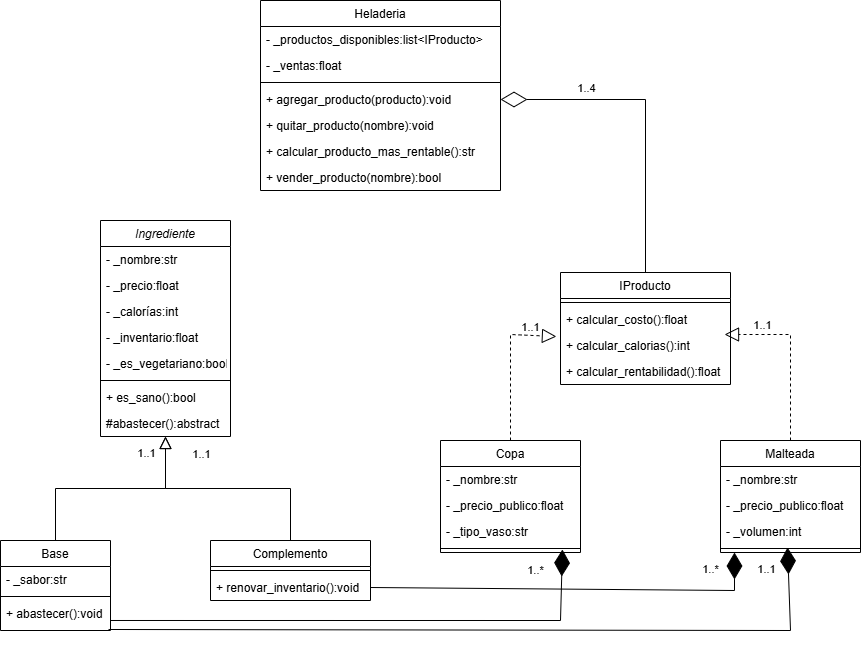

The diagram above was exported from draw.io. Its source (the exported page's mxGraphModel, read from the mxfile embedded in the PNG):
<mxGraphModel dx="2261" dy="1955" grid="1" gridSize="10" guides="1" tooltips="1" connect="1" arrows="1" fold="1" page="1" pageScale="1" pageWidth="827" pageHeight="1169" math="0" shadow="0">
  <root>
    <mxCell id="WIyWlLk6GJQsqaUBKTNV-0" />
    <mxCell id="WIyWlLk6GJQsqaUBKTNV-1" parent="WIyWlLk6GJQsqaUBKTNV-0" />
    <mxCell id="zkfFHV4jXpPFQw0GAbJ--0" value="Ingrediente" style="swimlane;fontStyle=2;align=center;verticalAlign=top;childLayout=stackLayout;horizontal=1;startSize=26;horizontalStack=0;resizeParent=1;resizeLast=0;collapsible=1;marginBottom=0;rounded=0;shadow=0;strokeWidth=1;" parent="WIyWlLk6GJQsqaUBKTNV-1" vertex="1">
      <mxGeometry x="-170" y="30" width="130" height="216" as="geometry">
        <mxRectangle x="230" y="140" width="160" height="26" as="alternateBounds" />
      </mxGeometry>
    </mxCell>
    <mxCell id="zkfFHV4jXpPFQw0GAbJ--1" value="- _nombre:str" style="text;align=left;verticalAlign=top;spacingLeft=4;spacingRight=4;overflow=hidden;rotatable=0;points=[[0,0.5],[1,0.5]];portConstraint=eastwest;" parent="zkfFHV4jXpPFQw0GAbJ--0" vertex="1">
      <mxGeometry y="26" width="130" height="26" as="geometry" />
    </mxCell>
    <mxCell id="zkfFHV4jXpPFQw0GAbJ--2" value="- _precio:float" style="text;align=left;verticalAlign=top;spacingLeft=4;spacingRight=4;overflow=hidden;rotatable=0;points=[[0,0.5],[1,0.5]];portConstraint=eastwest;rounded=0;shadow=0;html=0;" parent="zkfFHV4jXpPFQw0GAbJ--0" vertex="1">
      <mxGeometry y="52" width="130" height="26" as="geometry" />
    </mxCell>
    <mxCell id="zkfFHV4jXpPFQw0GAbJ--3" value="- _calorías:int" style="text;align=left;verticalAlign=top;spacingLeft=4;spacingRight=4;overflow=hidden;rotatable=0;points=[[0,0.5],[1,0.5]];portConstraint=eastwest;rounded=0;shadow=0;html=0;" parent="zkfFHV4jXpPFQw0GAbJ--0" vertex="1">
      <mxGeometry y="78" width="130" height="26" as="geometry" />
    </mxCell>
    <mxCell id="mGtaqn2CsTNupbFOTqzZ-0" value="- _inventario:float" style="text;align=left;verticalAlign=top;spacingLeft=4;spacingRight=4;overflow=hidden;rotatable=0;points=[[0,0.5],[1,0.5]];portConstraint=eastwest;rounded=0;shadow=0;html=0;" vertex="1" parent="zkfFHV4jXpPFQw0GAbJ--0">
      <mxGeometry y="104" width="130" height="26" as="geometry" />
    </mxCell>
    <mxCell id="mGtaqn2CsTNupbFOTqzZ-1" value="- _es_vegetariano:bool" style="text;align=left;verticalAlign=top;spacingLeft=4;spacingRight=4;overflow=hidden;rotatable=0;points=[[0,0.5],[1,0.5]];portConstraint=eastwest;rounded=0;shadow=0;html=0;" vertex="1" parent="zkfFHV4jXpPFQw0GAbJ--0">
      <mxGeometry y="130" width="130" height="26" as="geometry" />
    </mxCell>
    <mxCell id="zkfFHV4jXpPFQw0GAbJ--4" value="" style="line;html=1;strokeWidth=1;align=left;verticalAlign=middle;spacingTop=-1;spacingLeft=3;spacingRight=3;rotatable=0;labelPosition=right;points=[];portConstraint=eastwest;" parent="zkfFHV4jXpPFQw0GAbJ--0" vertex="1">
      <mxGeometry y="156" width="130" height="8" as="geometry" />
    </mxCell>
    <mxCell id="zkfFHV4jXpPFQw0GAbJ--5" value="+ es_sano():bool&#10;" style="text;align=left;verticalAlign=top;spacingLeft=4;spacingRight=4;overflow=hidden;rotatable=0;points=[[0,0.5],[1,0.5]];portConstraint=eastwest;" parent="zkfFHV4jXpPFQw0GAbJ--0" vertex="1">
      <mxGeometry y="164" width="130" height="26" as="geometry" />
    </mxCell>
    <mxCell id="mGtaqn2CsTNupbFOTqzZ-3" value="#abastecer():abstract&#10;" style="text;align=left;verticalAlign=top;spacingLeft=4;spacingRight=4;overflow=hidden;rotatable=0;points=[[0,0.5],[1,0.5]];portConstraint=eastwest;" vertex="1" parent="zkfFHV4jXpPFQw0GAbJ--0">
      <mxGeometry y="190" width="130" height="26" as="geometry" />
    </mxCell>
    <mxCell id="zkfFHV4jXpPFQw0GAbJ--6" value="Base" style="swimlane;fontStyle=0;align=center;verticalAlign=top;childLayout=stackLayout;horizontal=1;startSize=26;horizontalStack=0;resizeParent=1;resizeLast=0;collapsible=1;marginBottom=0;rounded=0;shadow=0;strokeWidth=1;" parent="WIyWlLk6GJQsqaUBKTNV-1" vertex="1">
      <mxGeometry x="-270" y="350" width="110" height="90" as="geometry">
        <mxRectangle x="130" y="380" width="160" height="26" as="alternateBounds" />
      </mxGeometry>
    </mxCell>
    <mxCell id="zkfFHV4jXpPFQw0GAbJ--7" value="- _sabor:str" style="text;align=left;verticalAlign=top;spacingLeft=4;spacingRight=4;overflow=hidden;rotatable=0;points=[[0,0.5],[1,0.5]];portConstraint=eastwest;" parent="zkfFHV4jXpPFQw0GAbJ--6" vertex="1">
      <mxGeometry y="26" width="110" height="26" as="geometry" />
    </mxCell>
    <mxCell id="zkfFHV4jXpPFQw0GAbJ--9" value="" style="line;html=1;strokeWidth=1;align=left;verticalAlign=middle;spacingTop=-1;spacingLeft=3;spacingRight=3;rotatable=0;labelPosition=right;points=[];portConstraint=eastwest;" parent="zkfFHV4jXpPFQw0GAbJ--6" vertex="1">
      <mxGeometry y="52" width="110" height="8" as="geometry" />
    </mxCell>
    <mxCell id="zkfFHV4jXpPFQw0GAbJ--11" value="+ abastecer():void&#10;" style="text;align=left;verticalAlign=top;spacingLeft=4;spacingRight=4;overflow=hidden;rotatable=0;points=[[0,0.5],[1,0.5]];portConstraint=eastwest;" parent="zkfFHV4jXpPFQw0GAbJ--6" vertex="1">
      <mxGeometry y="60" width="110" height="26" as="geometry" />
    </mxCell>
    <mxCell id="zkfFHV4jXpPFQw0GAbJ--12" value="" style="endArrow=block;endSize=10;endFill=0;shadow=0;strokeWidth=1;rounded=0;curved=0;edgeStyle=elbowEdgeStyle;elbow=vertical;" parent="WIyWlLk6GJQsqaUBKTNV-1" source="zkfFHV4jXpPFQw0GAbJ--6" target="zkfFHV4jXpPFQw0GAbJ--0" edge="1">
      <mxGeometry width="160" relative="1" as="geometry">
        <mxPoint x="-190" y="193" as="sourcePoint" />
        <mxPoint x="-190" y="193" as="targetPoint" />
      </mxGeometry>
    </mxCell>
    <mxCell id="zkfFHV4jXpPFQw0GAbJ--13" value="Complemento" style="swimlane;fontStyle=0;align=center;verticalAlign=top;childLayout=stackLayout;horizontal=1;startSize=26;horizontalStack=0;resizeParent=1;resizeLast=0;collapsible=1;marginBottom=0;rounded=0;shadow=0;strokeWidth=1;" parent="WIyWlLk6GJQsqaUBKTNV-1" vertex="1">
      <mxGeometry x="-60" y="350" width="160" height="60" as="geometry">
        <mxRectangle x="340" y="380" width="170" height="26" as="alternateBounds" />
      </mxGeometry>
    </mxCell>
    <mxCell id="zkfFHV4jXpPFQw0GAbJ--15" value="" style="line;html=1;strokeWidth=1;align=left;verticalAlign=middle;spacingTop=-1;spacingLeft=3;spacingRight=3;rotatable=0;labelPosition=right;points=[];portConstraint=eastwest;" parent="zkfFHV4jXpPFQw0GAbJ--13" vertex="1">
      <mxGeometry y="26" width="160" height="8" as="geometry" />
    </mxCell>
    <mxCell id="mGtaqn2CsTNupbFOTqzZ-4" value="+ renovar_inventario():void&#10;" style="text;align=left;verticalAlign=top;spacingLeft=4;spacingRight=4;overflow=hidden;rotatable=0;points=[[0,0.5],[1,0.5]];portConstraint=eastwest;" vertex="1" parent="zkfFHV4jXpPFQw0GAbJ--13">
      <mxGeometry y="34" width="160" height="26" as="geometry" />
    </mxCell>
    <mxCell id="zkfFHV4jXpPFQw0GAbJ--16" value="" style="endArrow=block;endSize=10;endFill=0;shadow=0;strokeWidth=1;rounded=0;curved=0;edgeStyle=elbowEdgeStyle;elbow=vertical;" parent="WIyWlLk6GJQsqaUBKTNV-1" source="zkfFHV4jXpPFQw0GAbJ--13" target="zkfFHV4jXpPFQw0GAbJ--0" edge="1">
      <mxGeometry width="160" relative="1" as="geometry">
        <mxPoint x="-180" y="363" as="sourcePoint" />
        <mxPoint x="-80" y="261" as="targetPoint" />
      </mxGeometry>
    </mxCell>
    <mxCell id="mGtaqn2CsTNupbFOTqzZ-5" value="1..1" style="edgeLabel;html=1;align=center;verticalAlign=middle;resizable=0;points=[];" vertex="1" connectable="0" parent="zkfFHV4jXpPFQw0GAbJ--16">
      <mxGeometry x="0.7009" y="2" relative="1" as="geometry">
        <mxPoint x="-18" y="-18" as="offset" />
      </mxGeometry>
    </mxCell>
    <mxCell id="zkfFHV4jXpPFQw0GAbJ--17" value="IProducto" style="swimlane;fontStyle=0;align=center;verticalAlign=top;childLayout=stackLayout;horizontal=1;startSize=26;horizontalStack=0;resizeParent=1;resizeLast=0;collapsible=1;marginBottom=0;rounded=0;shadow=0;strokeWidth=1;" parent="WIyWlLk6GJQsqaUBKTNV-1" vertex="1">
      <mxGeometry x="290" y="82" width="170" height="112" as="geometry">
        <mxRectangle x="550" y="140" width="160" height="26" as="alternateBounds" />
      </mxGeometry>
    </mxCell>
    <mxCell id="zkfFHV4jXpPFQw0GAbJ--23" value="" style="line;html=1;strokeWidth=1;align=left;verticalAlign=middle;spacingTop=-1;spacingLeft=3;spacingRight=3;rotatable=0;labelPosition=right;points=[];portConstraint=eastwest;" parent="zkfFHV4jXpPFQw0GAbJ--17" vertex="1">
      <mxGeometry y="26" width="170" height="8" as="geometry" />
    </mxCell>
    <mxCell id="zkfFHV4jXpPFQw0GAbJ--24" value="+ calcular_costo():float&#10;" style="text;align=left;verticalAlign=top;spacingLeft=4;spacingRight=4;overflow=hidden;rotatable=0;points=[[0,0.5],[1,0.5]];portConstraint=eastwest;" parent="zkfFHV4jXpPFQw0GAbJ--17" vertex="1">
      <mxGeometry y="34" width="170" height="26" as="geometry" />
    </mxCell>
    <mxCell id="zkfFHV4jXpPFQw0GAbJ--25" value="+ calcular_calorias():int" style="text;align=left;verticalAlign=top;spacingLeft=4;spacingRight=4;overflow=hidden;rotatable=0;points=[[0,0.5],[1,0.5]];portConstraint=eastwest;" parent="zkfFHV4jXpPFQw0GAbJ--17" vertex="1">
      <mxGeometry y="60" width="170" height="26" as="geometry" />
    </mxCell>
    <mxCell id="mGtaqn2CsTNupbFOTqzZ-8" value="+ calcular_rentabilidad():float" style="text;align=left;verticalAlign=top;spacingLeft=4;spacingRight=4;overflow=hidden;rotatable=0;points=[[0,0.5],[1,0.5]];portConstraint=eastwest;" vertex="1" parent="zkfFHV4jXpPFQw0GAbJ--17">
      <mxGeometry y="86" width="170" height="26" as="geometry" />
    </mxCell>
    <mxCell id="mGtaqn2CsTNupbFOTqzZ-7" value="1..1" style="edgeLabel;html=1;align=center;verticalAlign=middle;resizable=0;points=[];" vertex="1" connectable="0" parent="WIyWlLk6GJQsqaUBKTNV-1">
      <mxGeometry x="-100" y="272" as="geometry">
        <mxPoint x="30" y="-9" as="offset" />
      </mxGeometry>
    </mxCell>
    <mxCell id="mGtaqn2CsTNupbFOTqzZ-9" value="Copa" style="swimlane;fontStyle=0;align=center;verticalAlign=top;childLayout=stackLayout;horizontal=1;startSize=26;horizontalStack=0;resizeParent=1;resizeLast=0;collapsible=1;marginBottom=0;rounded=0;shadow=0;strokeWidth=1;" vertex="1" parent="WIyWlLk6GJQsqaUBKTNV-1">
      <mxGeometry x="170" y="250" width="140" height="112" as="geometry">
        <mxRectangle x="130" y="380" width="160" height="26" as="alternateBounds" />
      </mxGeometry>
    </mxCell>
    <mxCell id="mGtaqn2CsTNupbFOTqzZ-10" value="- _nombre:str" style="text;align=left;verticalAlign=top;spacingLeft=4;spacingRight=4;overflow=hidden;rotatable=0;points=[[0,0.5],[1,0.5]];portConstraint=eastwest;" vertex="1" parent="mGtaqn2CsTNupbFOTqzZ-9">
      <mxGeometry y="26" width="140" height="26" as="geometry" />
    </mxCell>
    <mxCell id="mGtaqn2CsTNupbFOTqzZ-14" value="- _precio_publico:float" style="text;align=left;verticalAlign=top;spacingLeft=4;spacingRight=4;overflow=hidden;rotatable=0;points=[[0,0.5],[1,0.5]];portConstraint=eastwest;" vertex="1" parent="mGtaqn2CsTNupbFOTqzZ-9">
      <mxGeometry y="52" width="140" height="26" as="geometry" />
    </mxCell>
    <mxCell id="mGtaqn2CsTNupbFOTqzZ-13" value="- _tipo_vaso:str" style="text;align=left;verticalAlign=top;spacingLeft=4;spacingRight=4;overflow=hidden;rotatable=0;points=[[0,0.5],[1,0.5]];portConstraint=eastwest;" vertex="1" parent="mGtaqn2CsTNupbFOTqzZ-9">
      <mxGeometry y="78" width="140" height="26" as="geometry" />
    </mxCell>
    <mxCell id="mGtaqn2CsTNupbFOTqzZ-11" value="" style="line;html=1;strokeWidth=1;align=left;verticalAlign=middle;spacingTop=-1;spacingLeft=3;spacingRight=3;rotatable=0;labelPosition=right;points=[];portConstraint=eastwest;" vertex="1" parent="mGtaqn2CsTNupbFOTqzZ-9">
      <mxGeometry y="104" width="140" height="8" as="geometry" />
    </mxCell>
    <mxCell id="mGtaqn2CsTNupbFOTqzZ-15" value="Malteada" style="swimlane;fontStyle=0;align=center;verticalAlign=top;childLayout=stackLayout;horizontal=1;startSize=26;horizontalStack=0;resizeParent=1;resizeLast=0;collapsible=1;marginBottom=0;rounded=0;shadow=0;strokeWidth=1;" vertex="1" parent="WIyWlLk6GJQsqaUBKTNV-1">
      <mxGeometry x="450" y="250" width="140" height="112" as="geometry">
        <mxRectangle x="130" y="380" width="160" height="26" as="alternateBounds" />
      </mxGeometry>
    </mxCell>
    <mxCell id="mGtaqn2CsTNupbFOTqzZ-16" value="- _nombre:str" style="text;align=left;verticalAlign=top;spacingLeft=4;spacingRight=4;overflow=hidden;rotatable=0;points=[[0,0.5],[1,0.5]];portConstraint=eastwest;" vertex="1" parent="mGtaqn2CsTNupbFOTqzZ-15">
      <mxGeometry y="26" width="140" height="26" as="geometry" />
    </mxCell>
    <mxCell id="mGtaqn2CsTNupbFOTqzZ-17" value="- _precio_publico:float" style="text;align=left;verticalAlign=top;spacingLeft=4;spacingRight=4;overflow=hidden;rotatable=0;points=[[0,0.5],[1,0.5]];portConstraint=eastwest;" vertex="1" parent="mGtaqn2CsTNupbFOTqzZ-15">
      <mxGeometry y="52" width="140" height="26" as="geometry" />
    </mxCell>
    <mxCell id="mGtaqn2CsTNupbFOTqzZ-18" value="- _volumen:int" style="text;align=left;verticalAlign=top;spacingLeft=4;spacingRight=4;overflow=hidden;rotatable=0;points=[[0,0.5],[1,0.5]];portConstraint=eastwest;" vertex="1" parent="mGtaqn2CsTNupbFOTqzZ-15">
      <mxGeometry y="78" width="140" height="26" as="geometry" />
    </mxCell>
    <mxCell id="mGtaqn2CsTNupbFOTqzZ-19" value="" style="line;html=1;strokeWidth=1;align=left;verticalAlign=middle;spacingTop=-1;spacingLeft=3;spacingRight=3;rotatable=0;labelPosition=right;points=[];portConstraint=eastwest;" vertex="1" parent="mGtaqn2CsTNupbFOTqzZ-15">
      <mxGeometry y="104" width="140" height="8" as="geometry" />
    </mxCell>
    <mxCell id="mGtaqn2CsTNupbFOTqzZ-25" value="Heladeria" style="swimlane;fontStyle=0;align=center;verticalAlign=top;childLayout=stackLayout;horizontal=1;startSize=26;horizontalStack=0;resizeParent=1;resizeLast=0;collapsible=1;marginBottom=0;rounded=0;shadow=0;strokeWidth=1;" vertex="1" parent="WIyWlLk6GJQsqaUBKTNV-1">
      <mxGeometry x="-10" y="-190" width="240" height="190" as="geometry">
        <mxRectangle x="130" y="380" width="160" height="26" as="alternateBounds" />
      </mxGeometry>
    </mxCell>
    <mxCell id="mGtaqn2CsTNupbFOTqzZ-26" value="- _productos_disponibles:list&lt;IProducto&gt;" style="text;align=left;verticalAlign=top;spacingLeft=4;spacingRight=4;overflow=hidden;rotatable=0;points=[[0,0.5],[1,0.5]];portConstraint=eastwest;" vertex="1" parent="mGtaqn2CsTNupbFOTqzZ-25">
      <mxGeometry y="26" width="240" height="26" as="geometry" />
    </mxCell>
    <mxCell id="mGtaqn2CsTNupbFOTqzZ-29" value="- _ventas:float" style="text;align=left;verticalAlign=top;spacingLeft=4;spacingRight=4;overflow=hidden;rotatable=0;points=[[0,0.5],[1,0.5]];portConstraint=eastwest;" vertex="1" parent="mGtaqn2CsTNupbFOTqzZ-25">
      <mxGeometry y="52" width="240" height="26" as="geometry" />
    </mxCell>
    <mxCell id="mGtaqn2CsTNupbFOTqzZ-27" value="" style="line;html=1;strokeWidth=1;align=left;verticalAlign=middle;spacingTop=-1;spacingLeft=3;spacingRight=3;rotatable=0;labelPosition=right;points=[];portConstraint=eastwest;" vertex="1" parent="mGtaqn2CsTNupbFOTqzZ-25">
      <mxGeometry y="78" width="240" height="8" as="geometry" />
    </mxCell>
    <mxCell id="mGtaqn2CsTNupbFOTqzZ-28" value="+ agregar_producto(producto):void" style="text;align=left;verticalAlign=top;spacingLeft=4;spacingRight=4;overflow=hidden;rotatable=0;points=[[0,0.5],[1,0.5]];portConstraint=eastwest;" vertex="1" parent="mGtaqn2CsTNupbFOTqzZ-25">
      <mxGeometry y="86" width="240" height="26" as="geometry" />
    </mxCell>
    <mxCell id="mGtaqn2CsTNupbFOTqzZ-30" value="+ quitar_producto(nombre):void" style="text;align=left;verticalAlign=top;spacingLeft=4;spacingRight=4;overflow=hidden;rotatable=0;points=[[0,0.5],[1,0.5]];portConstraint=eastwest;" vertex="1" parent="mGtaqn2CsTNupbFOTqzZ-25">
      <mxGeometry y="112" width="240" height="26" as="geometry" />
    </mxCell>
    <mxCell id="mGtaqn2CsTNupbFOTqzZ-31" value="+ calcular_producto_mas_rentable():str" style="text;align=left;verticalAlign=top;spacingLeft=4;spacingRight=4;overflow=hidden;rotatable=0;points=[[0,0.5],[1,0.5]];portConstraint=eastwest;" vertex="1" parent="mGtaqn2CsTNupbFOTqzZ-25">
      <mxGeometry y="138" width="240" height="26" as="geometry" />
    </mxCell>
    <mxCell id="mGtaqn2CsTNupbFOTqzZ-32" value="+ vender_producto(nombre):bool" style="text;align=left;verticalAlign=top;spacingLeft=4;spacingRight=4;overflow=hidden;rotatable=0;points=[[0,0.5],[1,0.5]];portConstraint=eastwest;" vertex="1" parent="mGtaqn2CsTNupbFOTqzZ-25">
      <mxGeometry y="164" width="240" height="26" as="geometry" />
    </mxCell>
    <mxCell id="mGtaqn2CsTNupbFOTqzZ-34" value="" style="endArrow=block;dashed=1;endFill=0;endSize=12;html=1;rounded=0;exitX=0.5;exitY=0;exitDx=0;exitDy=0;entryX=-0.024;entryY=0.154;entryDx=0;entryDy=0;entryPerimeter=0;" edge="1" parent="WIyWlLk6GJQsqaUBKTNV-1" source="mGtaqn2CsTNupbFOTqzZ-9" target="zkfFHV4jXpPFQw0GAbJ--25">
      <mxGeometry width="160" relative="1" as="geometry">
        <mxPoint x="200" y="200" as="sourcePoint" />
        <mxPoint x="240" y="120" as="targetPoint" />
        <Array as="points">
          <mxPoint x="240" y="144" />
        </Array>
      </mxGeometry>
    </mxCell>
    <mxCell id="mGtaqn2CsTNupbFOTqzZ-35" value="" style="endArrow=block;dashed=1;endFill=0;endSize=12;html=1;rounded=0;exitX=0.5;exitY=0;exitDx=0;exitDy=0;entryX=0.965;entryY=0.077;entryDx=0;entryDy=0;entryPerimeter=0;" edge="1" parent="WIyWlLk6GJQsqaUBKTNV-1" source="mGtaqn2CsTNupbFOTqzZ-15" target="zkfFHV4jXpPFQw0GAbJ--25">
      <mxGeometry width="160" relative="1" as="geometry">
        <mxPoint x="520" y="210" as="sourcePoint" />
        <mxPoint x="680" y="210" as="targetPoint" />
        <Array as="points">
          <mxPoint x="520" y="144" />
        </Array>
      </mxGeometry>
    </mxCell>
    <mxCell id="mGtaqn2CsTNupbFOTqzZ-36" value="1..1" style="edgeLabel;html=1;align=center;verticalAlign=middle;resizable=0;points=[];" vertex="1" connectable="0" parent="WIyWlLk6GJQsqaUBKTNV-1">
      <mxGeometry x="-120" y="210" as="geometry">
        <mxPoint x="379" y="-74" as="offset" />
      </mxGeometry>
    </mxCell>
    <mxCell id="mGtaqn2CsTNupbFOTqzZ-37" value="1..1" style="edgeLabel;html=1;align=center;verticalAlign=middle;resizable=0;points=[];" vertex="1" connectable="0" parent="WIyWlLk6GJQsqaUBKTNV-1">
      <mxGeometry x="-120" y="280" as="geometry">
        <mxPoint x="611" y="-146" as="offset" />
      </mxGeometry>
    </mxCell>
    <mxCell id="mGtaqn2CsTNupbFOTqzZ-38" value="" style="endArrow=diamondThin;endFill=1;endSize=24;html=1;rounded=0;entryX=0.871;entryY=0.625;entryDx=0;entryDy=0;exitX=1;exitY=0.769;exitDx=0;exitDy=0;exitPerimeter=0;entryPerimeter=0;" edge="1" parent="WIyWlLk6GJQsqaUBKTNV-1" source="zkfFHV4jXpPFQw0GAbJ--11" target="mGtaqn2CsTNupbFOTqzZ-11">
      <mxGeometry width="160" relative="1" as="geometry">
        <mxPoint x="180" y="480" as="sourcePoint" />
        <mxPoint x="340" y="480" as="targetPoint" />
        <Array as="points">
          <mxPoint x="290" y="430" />
        </Array>
      </mxGeometry>
    </mxCell>
    <mxCell id="mGtaqn2CsTNupbFOTqzZ-41" value="1..*" style="edgeLabel;html=1;align=center;verticalAlign=middle;resizable=0;points=[];" vertex="1" connectable="0" parent="WIyWlLk6GJQsqaUBKTNV-1">
      <mxGeometry x="-60" y="272" as="geometry">
        <mxPoint x="324" y="107" as="offset" />
      </mxGeometry>
    </mxCell>
    <mxCell id="mGtaqn2CsTNupbFOTqzZ-42" value="" style="endArrow=diamondThin;endFill=1;endSize=24;html=1;rounded=0;exitX=0.982;exitY=1.115;exitDx=0;exitDy=0;exitPerimeter=0;entryX=0.479;entryY=0.375;entryDx=0;entryDy=0;entryPerimeter=0;" edge="1" parent="WIyWlLk6GJQsqaUBKTNV-1" source="zkfFHV4jXpPFQw0GAbJ--11" target="mGtaqn2CsTNupbFOTqzZ-19">
      <mxGeometry width="160" relative="1" as="geometry">
        <mxPoint x="400" y="440" as="sourcePoint" />
        <mxPoint x="520" y="370" as="targetPoint" />
        <Array as="points">
          <mxPoint x="520" y="440" />
        </Array>
      </mxGeometry>
    </mxCell>
    <mxCell id="mGtaqn2CsTNupbFOTqzZ-44" value="1..1" style="edgeLabel;html=1;align=center;verticalAlign=middle;resizable=0;points=[];" vertex="1" connectable="0" parent="WIyWlLk6GJQsqaUBKTNV-1">
      <mxGeometry x="-115" y="272" as="geometry">
        <mxPoint x="610" y="106" as="offset" />
      </mxGeometry>
    </mxCell>
    <mxCell id="mGtaqn2CsTNupbFOTqzZ-45" value="" style="endArrow=diamondThin;endFill=1;endSize=24;html=1;rounded=0;entryX=0.1;entryY=1;entryDx=0;entryDy=0;entryPerimeter=0;exitX=1;exitY=0.5;exitDx=0;exitDy=0;" edge="1" parent="WIyWlLk6GJQsqaUBKTNV-1" source="mGtaqn2CsTNupbFOTqzZ-4" target="mGtaqn2CsTNupbFOTqzZ-19">
      <mxGeometry width="160" relative="1" as="geometry">
        <mxPoint x="310" y="410" as="sourcePoint" />
        <mxPoint x="470" y="410" as="targetPoint" />
        <Array as="points">
          <mxPoint x="464" y="400" />
        </Array>
      </mxGeometry>
    </mxCell>
    <mxCell id="mGtaqn2CsTNupbFOTqzZ-46" value="1..*" style="edgeLabel;html=1;align=center;verticalAlign=middle;resizable=0;points=[];" vertex="1" connectable="0" parent="WIyWlLk6GJQsqaUBKTNV-1">
      <mxGeometry x="-115" y="272" as="geometry">
        <mxPoint x="554" y="106" as="offset" />
      </mxGeometry>
    </mxCell>
    <mxCell id="mGtaqn2CsTNupbFOTqzZ-47" value="" style="endArrow=diamondThin;endFill=0;endSize=24;html=1;rounded=0;entryX=1;entryY=0.5;entryDx=0;entryDy=0;exitX=0.5;exitY=0;exitDx=0;exitDy=0;" edge="1" parent="WIyWlLk6GJQsqaUBKTNV-1" source="zkfFHV4jXpPFQw0GAbJ--17" target="mGtaqn2CsTNupbFOTqzZ-28">
      <mxGeometry width="160" relative="1" as="geometry">
        <mxPoint x="-20" y="30" as="sourcePoint" />
        <mxPoint x="140" y="30" as="targetPoint" />
        <Array as="points">
          <mxPoint x="375" y="-91" />
        </Array>
      </mxGeometry>
    </mxCell>
    <mxCell id="mGtaqn2CsTNupbFOTqzZ-48" value="1..4" style="edgeLabel;html=1;align=center;verticalAlign=middle;resizable=0;points=[];" vertex="1" connectable="0" parent="WIyWlLk6GJQsqaUBKTNV-1">
      <mxGeometry x="-70" y="290" as="geometry">
        <mxPoint x="385" y="-393" as="offset" />
      </mxGeometry>
    </mxCell>
  </root>
</mxGraphModel>